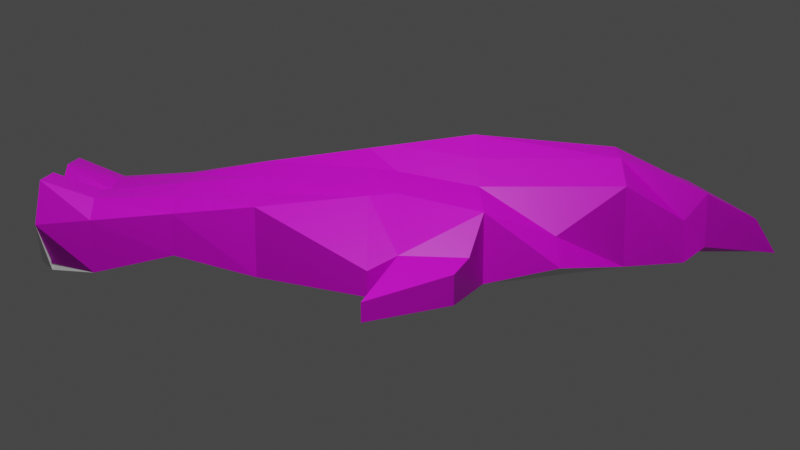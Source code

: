 # Source: uv3.blend  (saved by Blender 2.81.16; exported with 4.5.12 LTS)
import bpy
from mathutils import Matrix  # noqa: F401  (used for matrix-valued properties, if any)

bpy.ops.wm.read_factory_settings(use_empty=True)
scene = bpy.context.scene
scene.name = 'Scene'

# ---- collections
col_collection = bpy.data.collections.new('Collection'); scene.collection.children.link(col_collection)

# ---- images (referenced by path relative to the original .blend; pixels are not part of the script)
import os
ASSET_DIR = os.environ.get("B2B_ASSET_DIR", "")  # directory of the original .blend (textures are referenced by path, not embedded)
HERE = os.path.dirname(os.path.abspath(__file__))  # packed textures are extracted next to this script under _unpacked/

def load_image(name, relpath, width, height, colorspace="sRGB"):
    """Load a texture the original file referenced (path relative to the .blend, or extracted next to this script)."""
    p = next((c for c in (os.path.join(HERE, relpath), os.path.join(ASSET_DIR, relpath)) if relpath and os.path.exists(c)), "")
    if p:
        img = bpy.data.images.load(p, check_existing=True)
        img.name = name
    else:  # same state as the original file: an image datablock whose file is absent (Cycles renders it pink)
        img = bpy.data.images.new(name, width, height)
        img.source = "FILE"
        img.filepath = "//" + (relpath or name)
    img.colorspace_settings.name = colorspace
    return img
img_metal_wing_jpg = load_image('metal-wing.jpg', 'Tex/metal-wing.jpg', 1024, 1024, 'sRGB')
img_ship2_jpg = load_image('ship2.jpg', 'Tex/ship2.jpg', 1024, 1024, 'sRGB')
img_ship5_jpg = load_image('ship5.jpg', 'Tex/ship5.jpg', 1024, 1024, 'sRGB')
img_ship6_jpg = load_image('ship6.jpg', 'Tex/ship6.jpg', 1024, 1024, 'sRGB')
img_ship7_jpg = load_image('ship7.jpg', 'Tex/ship7.jpg', 1024, 1024, 'sRGB')
img_glass1_jpg = load_image('glass1.jpg', 'Tex/glass1.jpg', 1024, 1024, 'sRGB')

# ---- materials (node trees are filled in below, after node groups)
mat_material = bpy.data.materials.new('Material')
mat_material.alpha_threshold = 0.0
mat_material.use_transparent_shadow = False
mat_material.line_color = (0.0, 0.0, 0.0, 1.0)
mat_outterwings = bpy.data.materials.new('OutterWings')
mat_outterwings.use_transparent_shadow = False
mat_innershell = bpy.data.materials.new('InnerShell')
mat_innershell.use_transparent_shadow = False
mat_cockpit = bpy.data.materials.new('Cockpit')
mat_cockpit.use_transparent_shadow = False
mat_backshell = bpy.data.materials.new('backShell')
mat_backshell.use_transparent_shadow = False
mat_backfin = bpy.data.materials.new('backFin')
mat_backfin.use_transparent_shadow = False
mat_glass1 = bpy.data.materials.new('glass1')
mat_glass1.use_transparent_shadow = False

# ---- material node trees
mat_material.use_nodes = True; mat_material.node_tree.nodes.clear()
_N = mat_material.node_tree.nodes; _L = mat_material.node_tree.links
n0 = _N.new('ShaderNodeOutputMaterial'); n0.name = 'Material Output'; n0.location = (300, 300)
n1 = _N.new('ShaderNodeBsdfPrincipled'); n1.name = 'Principled BSDF'; n1.location = (10, 300)
n1.distribution = 'GGX'
n1.subsurface_method = 'BURLEY'
n1.inputs[2].default_value = 0.4
n1.inputs[3].default_value = 1.45
n1.inputs[27].default_value = (0.0, 0.0, 0.0, 1.0)
n1.inputs[28].default_value = 1.0
_L.new(n1.outputs[0], n0.inputs[0])
n0.is_active_output = True
mat_outterwings.use_nodes = True; mat_outterwings.node_tree.nodes.clear()
_N = mat_outterwings.node_tree.nodes; _L = mat_outterwings.node_tree.links
n0 = _N.new('ShaderNodeOutputMaterial'); n0.name = 'Material Output'; n0.location = (300, 300)
n1 = _N.new('ShaderNodeBsdfPrincipled'); n1.name = 'Principled BSDF'; n1.location = (10, 300)
n1.distribution = 'GGX'
n1.subsurface_method = 'BURLEY'
n1.inputs[3].default_value = 1.45
n1.inputs[27].default_value = (0.0, 0.0, 0.0, 1.0)
n1.inputs[28].default_value = 1.0
n2 = _N.new('ShaderNodeTexImage'); n2.name = 'Image Texture'; n2.location = (-280, 275)
n2.image = img_metal_wing_jpg
_L.new(n1.outputs[0], n0.inputs[0])
_L.new(n2.outputs[0], n1.inputs[0])
n0.is_active_output = True
mat_innershell.use_nodes = True; mat_innershell.node_tree.nodes.clear()
_N = mat_innershell.node_tree.nodes; _L = mat_innershell.node_tree.links
n0 = _N.new('ShaderNodeOutputMaterial'); n0.name = 'Material Output'; n0.location = (300, 300)
n1 = _N.new('ShaderNodeBsdfPrincipled'); n1.name = 'Principled BSDF'; n1.location = (10, 300)
n1.distribution = 'GGX'
n1.subsurface_method = 'BURLEY'
n1.inputs[3].default_value = 1.45
n1.inputs[27].default_value = (0.0, 0.0, 0.0, 1.0)
n1.inputs[28].default_value = 1.0
n2 = _N.new('ShaderNodeTexImage'); n2.name = 'Image Texture'; n2.location = (-280, 275)
n2.image = img_ship2_jpg
n2.interpolation = 'Cubic'
_L.new(n1.outputs[0], n0.inputs[0])
_L.new(n2.outputs[0], n1.inputs[0])
n0.is_active_output = True
mat_cockpit.use_nodes = True; mat_cockpit.node_tree.nodes.clear()
_N = mat_cockpit.node_tree.nodes; _L = mat_cockpit.node_tree.links
n0 = _N.new('ShaderNodeOutputMaterial'); n0.name = 'Material Output'; n0.location = (300, 300)
n1 = _N.new('ShaderNodeBsdfPrincipled'); n1.name = 'Principled BSDF'; n1.location = (10, 300)
n1.distribution = 'GGX'
n1.subsurface_method = 'BURLEY'
n1.inputs[3].default_value = 1.45
n1.inputs[27].default_value = (0.0, 0.0, 0.0, 1.0)
n1.inputs[28].default_value = 1.0
n2 = _N.new('ShaderNodeTexImage'); n2.name = 'Image Texture'; n2.location = (-280, 275)
n2.image = img_ship5_jpg
n2.projection = 'BOX'
n2.interpolation = 'Closest'
_L.new(n1.outputs[0], n0.inputs[0])
_L.new(n2.outputs[0], n1.inputs[0])
n0.is_active_output = True
mat_backshell.use_nodes = True; mat_backshell.node_tree.nodes.clear()
_N = mat_backshell.node_tree.nodes; _L = mat_backshell.node_tree.links
n0 = _N.new('ShaderNodeOutputMaterial'); n0.name = 'Material Output'; n0.location = (300, 300)
n1 = _N.new('ShaderNodeBsdfPrincipled'); n1.name = 'Principled BSDF'; n1.location = (10, 300)
n1.distribution = 'GGX'
n1.subsurface_method = 'BURLEY'
n1.inputs[3].default_value = 1.45
n1.inputs[27].default_value = (0.0, 0.0, 0.0, 1.0)
n1.inputs[28].default_value = 1.0
n2 = _N.new('ShaderNodeTexImage'); n2.name = 'Image Texture'; n2.location = (-280, 275)
n2.image = img_ship6_jpg
_L.new(n1.outputs[0], n0.inputs[0])
_L.new(n2.outputs[0], n1.inputs[0])
n0.is_active_output = True
mat_backfin.use_nodes = True; mat_backfin.node_tree.nodes.clear()
_N = mat_backfin.node_tree.nodes; _L = mat_backfin.node_tree.links
n0 = _N.new('ShaderNodeOutputMaterial'); n0.name = 'Material Output'; n0.location = (300, 300)
n1 = _N.new('ShaderNodeBsdfPrincipled'); n1.name = 'Principled BSDF'; n1.location = (10, 300)
n1.distribution = 'GGX'
n1.subsurface_method = 'BURLEY'
n1.inputs[3].default_value = 1.45
n1.inputs[27].default_value = (0.0, 0.0, 0.0, 1.0)
n1.inputs[28].default_value = 1.0
n2 = _N.new('ShaderNodeTexImage'); n2.name = 'Image Texture'; n2.location = (-280, 275)
n2.image = img_ship7_jpg
_L.new(n1.outputs[0], n0.inputs[0])
_L.new(n2.outputs[0], n1.inputs[0])
n0.is_active_output = True
mat_glass1.use_nodes = True; mat_glass1.node_tree.nodes.clear()
_N = mat_glass1.node_tree.nodes; _L = mat_glass1.node_tree.links
n0 = _N.new('ShaderNodeOutputMaterial'); n0.name = 'Material Output'; n0.location = (300, 300)
n1 = _N.new('ShaderNodeBsdfPrincipled'); n1.name = 'Principled BSDF'; n1.location = (10, 300)
n1.distribution = 'GGX'
n1.subsurface_method = 'BURLEY'
n1.inputs[3].default_value = 1.45
n1.inputs[27].default_value = (0.0, 0.0, 0.0, 1.0)
n1.inputs[28].default_value = 1.0
n2 = _N.new('ShaderNodeTexImage'); n2.name = 'Image Texture'; n2.location = (-280, 200)
n3 = _N.new('ShaderNodeTexImage'); n3.name = 'Image Texture.001'; n3.location = (-280, 275)
n3.image = img_glass1_jpg
_L.new(n1.outputs[0], n0.inputs[0])
_L.new(n3.outputs[0], n1.inputs[0])
n0.is_active_output = True

# ---- world
world_world = bpy.data.worlds.new('World'); scene.world = world_world
world_world.use_nodes = True; world_world.node_tree.nodes.clear()
_N = world_world.node_tree.nodes; _L = world_world.node_tree.links
n0 = _N.new('ShaderNodeOutputWorld'); n0.name = 'World Output'; n0.location = (300, 300)
n1 = _N.new('ShaderNodeBackground'); n1.name = 'Background'; n1.location = (10, 300)
n1.inputs[0].default_value = (0.05088, 0.05088, 0.05088, 1.0)
_L.new(n1.outputs[0], n0.inputs[0])
n0.is_active_output = True
world_world.color = (0.05088, 0.05088, 0.05088)
world_world.use_sun_shadow = False
world_world.sun_shadow_jitter_overblur = 0.0

# ---- cameras
cam_camera = bpy.data.cameras.new('Camera')
cam_camera.clip_end = 100.0
cam_camera.ortho_scale = 7.314

# ---- lights
light_light = bpy.data.lights.new('Light', 'POINT')
light_light.transmission_factor = 0.0
light_light.energy = 1000.0
light_light.shadow_soft_size = 0.1
light_light.shadow_maximum_resolution = 0.006
light_light.use_absolute_resolution = True

# ---- meshes
me_cube = bpy.data.meshes.new('Cube')
me_cube.from_pydata([(1.0, 1.0, 1.0), (1.0, 1.0, -1.0), (0.6485, -0.9953, 0.3941), (0.5057, -1.0, -0.7876), (-1.0, 1.0, 1.0), (-1.0, 1.0, -1.0), (-0.6464, -0.9953, 0.3941), (-0.6759, -1.0, -0.7876), (1.0, 1.335, -0.5613), (-1.0, 1.335, -0.5613), (0.7485, 1.335, 0.1181), (-0.7485, 1.335, 0.1181), (0.0, 1.0, -1.0), (0.0, -1.0, 0.6553), (0.0, -1.0, -1.0), (0.0, 1.0, 2.603), (0.0, 1.674, -1.0), (0.0, 1.674, 2.227), (0.5, -1.0, -0.4083), (0.5, 1.0, 1.362), (0.4998, 1.673, 1.358), (0.5, 1.0, -1.0), (0.5, -1.0, 1.063), (0.5001, 1.673, -0.9971), (-0.5, 1.0, -1.0), (-0.5, -1.0, 1.063), (-0.4999, 1.674, -1.001), (-0.5, -1.0, -0.4083), (-0.5, 1.0, 1.362), (-0.4998, 1.673, 1.358), (0.3746, 1.973, -0.9972), (0.0, 2.081, -1.0), (-0.3253, 1.973, 0.2144), (0.0, 2.081, 1.0), (0.3253, 1.973, 0.2144), (-0.3746, 1.973, -0.9972), (0.25, 1.0, -1.0), (0.25, -1.0, 1.063), (0.25, 1.674, -1.0), (0.2005, -0.9505, -1.0), (0.25, 1.0, 2.023), (0.25, 1.674, 2.023), (0.2924, 2.081, -0.6011), (0.2924, 2.081, 1.0), (-0.25, -1.0, -0.4083), (-0.25, 1.0, 2.023), (-0.2501, 1.673, 2.02), (-0.25, 1.0, -1.0), (-0.2005, -0.9796, 1.602), (-0.25, 1.674, -1.0), (-0.2916, 2.081, 0.9965), (-0.2916, 2.081, -0.6011), (0.05656, 2.466, -1.0), (0.0, 2.466, -1.0), (-0.1185, 2.35, 0.1007), (0.0, 2.351, 0.1012), (0.1186, 2.351, 0.1012), (-0.05718, 2.464, -0.9961), (-0.7907, 0.0, -1.0), (0.7907, 0.0, 1.0), (-0.7907, 0.0, 1.0), (0.7907, 0.0, -1.0), (0.0, 0.0, -1.0), (0.0, 0.0, 1.802), (0.5, 0.0, 1.181), (0.5, 0.0, -1.0), (-0.5, 0.0, -1.0), (-0.5, 0.0, 1.181), (0.25, 0.0, -1.0), (0.25, 0.0, 1.512), (-0.25, 0.0, 1.512), (-0.25, 0.0, -1.0), (-1.338, 0.5, -0.2961), (1.338, 0.5, -1.0), (-1.338, 0.5, -1.0), (1.338, 0.5, -0.2961), (0.0, 0.5, -1.0), (0.0, 0.5, 2.203), (0.7316, 0.5, 1.272), (0.5, 0.5, -0.4979), (-0.5, 0.5, -0.4979), (-0.7316, 0.5, 1.272), (0.25, 0.5, -1.0), (0.25, 0.5, 1.767), (-0.25, 0.5, 1.767), (-0.25, 0.5, -1.0), (-0.6414, -0.7468, -1.0), (0.6845, -0.7433, 0.5475), (0.0, -0.7468, -1.0), (0.0, -0.7468, 0.9456), (0.5, -0.7468, 1.046), (0.5, -0.7468, -1.0), (-0.5, -0.7468, -1.0), (-0.5, -0.7468, 1.046), (0.25, -0.7468, -1.0), (0.25, -0.7468, 1.13), (-0.25, -0.7468, 1.13), (-0.25, -0.7468, -1.0), (-0.6829, -0.7433, 0.5475), (0.6414, -0.7468, -1.0), (-1.251, 0.6282, 0.03621), (1.251, 0.6282, -1.0), (-1.251, 0.6282, -1.0), (1.251, 0.6282, 0.03621), (0.0, 0.6282, -1.0), (0.0, 0.6282, 2.305), (0.6722, 0.6282, 1.295), (0.5, 0.6282, -0.4979), (-0.5, 0.6282, -0.4979), (-0.6722, 0.6282, 1.295), (0.25, 0.6282, -1.0), (0.25, 0.6282, 1.656), (-0.25, 0.6282, 1.656), (-0.25, 0.6282, -1.0), (-1.251, 0.6282, -1.0), (-1.338, 0.5, -1.0), (1.251, 0.6282, 0.03621), (1.338, 0.5, -0.2961), (1.338, 0.5, -1.0), (-1.338, 0.5, -0.2961), (-1.251, 0.6282, 0.03621), (1.251, 0.6282, -1.0), (0.25, -1.0, -0.4083), (0.5483, -0.9505, -1.0), (0.549, -0.9786, 1.602), (-0.25, -1.0, 1.063), (-0.549, -0.9786, 1.602), (-0.5483, -0.9505, -1.0), (0.2005, -0.9796, 1.602), (-0.2005, -0.9505, -1.0), (0.25, -0.9492, -0.4083), (0.5, -0.9492, -0.4083), (0.5, -0.9492, 1.063), (-0.25, -0.9492, 1.063), (-0.5, -0.9492, 1.063), (-0.5, -0.9492, -0.4083), (0.25, -0.9492, 1.063), (-0.25, -0.9492, -0.4083), (1.552, 0.8545, -0.1862), (1.552, 0.8545, -1.0), (-1.552, 0.8545, -0.1862), (-1.552, 0.8545, -1.0), (-1.942, 0.4827, -0.4847), (1.942, 0.4827, -1.0), (-1.942, 0.4827, -1.0), (1.942, 0.4827, -0.4847), (1.597, 0.5554, -1.0), (1.597, 0.5554, -0.2242), (1.276, 0.9272, -1.0), (1.276, 0.9272, -0.005277), (-1.597, 0.5554, -1.0), (-1.276, 0.9272, -1.0), (-1.276, 0.9272, -0.005277), (-1.597, 0.5554, -0.2242), (-0.7368, -0.3717, 0.7737), (0.716, -0.3734, -0.4393), (-0.716, -0.3734, -0.4393), (0.7376, -0.3717, 0.7737), (0.0, -0.3734, -0.4376), (0.0, -0.3734, 1.374), (0.5, -0.3734, 1.114), (0.5, -0.3734, -0.4376), (-0.5, -0.3734, -0.4376), (-0.5, -0.3734, 1.114), (0.25, -0.3734, -0.4376), (0.25, -0.3734, 1.321), (-0.25, -0.3734, 1.321), (-0.25, -0.3734, -0.4376)], [], [(93, 98, 6, 126), (127, 126, 6, 7), (151, 150, 144, 141), (91, 99, 3, 123), (99, 87, 2, 3), (5, 4, 11, 9), (23, 20, 10, 8), (24, 5, 9, 26), (19, 0, 10, 20), (0, 1, 8, 10), (45, 15, 17, 46), (36, 12, 16, 38), (26, 29, 32, 35), (97, 88, 14, 129), (39, 128, 13, 14), (95, 89, 13, 128), (87, 90, 124, 2), (3, 2, 124, 123), (1, 21, 23, 8), (40, 19, 20, 41), (20, 23, 30, 34), (94, 91, 123, 39), (86, 92, 127, 7), (9, 11, 29, 26), (4, 28, 29, 11), (47, 24, 26, 49), (37, 122, 130, 136), (96, 93, 126, 48), (31, 51, 57, 53), (42, 43, 34, 30), (46, 17, 33, 50), (41, 20, 34, 43), (49, 26, 35, 51), (38, 16, 31, 42), (23, 38, 42, 30), (17, 41, 43, 33), (33, 43, 56, 55), (88, 94, 39, 14), (15, 40, 41, 17), (90, 95, 128, 124), (27, 44, 137, 135), (21, 36, 38, 23), (16, 49, 51, 31), (29, 46, 50, 32), (35, 32, 50, 51), (89, 96, 48, 13), (14, 13, 48, 129), (12, 47, 49, 16), (92, 97, 129, 127), (28, 45, 46, 29), (57, 54, 55, 53), (53, 55, 56, 52), (42, 31, 53, 52), (43, 42, 52, 56), (51, 50, 54, 57), (50, 33, 55, 54), (80, 85, 71, 66), (77, 84, 70, 63), (78, 83, 69, 64), (76, 82, 68, 62), (84, 81, 67, 70), (74, 80, 66, 58), (82, 79, 65, 68), (75, 78, 64, 59), (83, 77, 63, 69), (85, 76, 62, 71), (73, 75, 59, 61), (79, 73, 61, 65), (156, 154, 60, 58), (81, 72, 60, 67), (109, 100, 72, 81), (107, 101, 73, 79), (103, 75, 117, 116), (113, 104, 76, 85), (111, 105, 77, 83), (103, 106, 78, 75), (110, 107, 79, 82), (102, 108, 80, 74), (112, 109, 81, 84), (104, 110, 82, 76), (106, 111, 83, 78), (105, 112, 84, 77), (108, 113, 85, 80), (58, 60, 72, 74), (7, 6, 98, 86), (162, 167, 97, 92), (159, 166, 96, 89), (160, 165, 95, 90), (158, 164, 94, 88), (166, 163, 93, 96), (156, 162, 92, 86), (164, 161, 91, 94), (157, 160, 90, 87), (165, 159, 89, 95), (167, 158, 88, 97), (155, 157, 87, 99), (161, 155, 99, 91), (163, 154, 98, 93), (24, 47, 113, 108), (15, 45, 112, 105), (19, 40, 111, 106), (12, 36, 110, 104), (45, 28, 109, 112), (5, 24, 108, 102), (36, 21, 107, 110), (0, 19, 106, 103), (40, 15, 105, 111), (47, 12, 104, 113), (147, 146, 143, 145), (21, 1, 101, 107), (28, 4, 100, 109), (101, 103, 116, 121), (121, 116, 117, 118), (115, 119, 120, 114), (72, 100, 120, 119), (100, 102, 114, 120), (73, 101, 121, 118), (102, 74, 115, 114), (75, 73, 118, 117), (74, 72, 119, 115), (39, 123, 18, 122), (123, 124, 22, 18), (48, 126, 25, 125), (126, 127, 27, 25), (124, 128, 37, 22), (128, 39, 122, 37), (127, 129, 44, 27), (129, 48, 125, 44), (137, 133, 134, 135), (131, 132, 136, 130), (22, 37, 136, 132), (125, 25, 134, 133), (122, 18, 131, 130), (25, 27, 135, 134), (44, 125, 133, 137), (18, 22, 132, 131), (144, 142, 140, 141), (139, 138, 145, 143), (146, 148, 139, 143), (153, 152, 140, 142), (152, 151, 141, 140), (150, 153, 142, 144), (149, 147, 145, 138), (148, 149, 138, 139), (1, 0, 149, 148), (0, 103, 147, 149), (101, 1, 148, 146), (103, 101, 146, 147), (102, 100, 153, 150), (4, 5, 151, 152), (100, 4, 152, 153), (5, 102, 150, 151), (67, 60, 154, 163), (65, 61, 155, 161), (61, 59, 157, 155), (71, 62, 158, 167), (69, 63, 159, 165), (59, 64, 160, 157), (68, 65, 161, 164), (58, 66, 162, 156), (70, 67, 163, 166), (62, 68, 164, 158), (64, 69, 165, 160), (63, 70, 166, 159), (66, 71, 167, 162), (86, 98, 154, 156)])
me_cube.polygons.foreach_set('material_index', [5, 0, 1, 0, 2, 2, 2, 0, 2, 2, 2, 0, 5, 0, 0, 5, 5, 0, 0, 2, 5, 0, 0, 2, 2, 0, 0, 5, 3, 6, 6, 6, 3, 3, 3, 6, 6, 0, 2, 5, 0, 0, 3, 6, 6, 5, 0, 0, 0, 2, 6, 6, 3, 6, 6, 6, 0, 1, 1, 0, 1, 0, 0, 4, 1, 0, 4, 0, 2, 4, 4, 0, 0, 0, 1, 4, 0, 0, 1, 0, 1, 1, 0, 4, 2, 0, 1, 1, 0, 1, 0, 0, 4, 1, 0, 2, 0, 4, 0, 1, 1, 0, 1, 0, 0, 4, 1, 0, 1, 0, 4, 0, 4, 4, 0, 0, 0, 0, 0, 0, 0, 0, 0, 0, 0, 0, 0, 0, 0, 0, 0, 0, 0, 0, 0, 0, 1, 1, 1, 1, 1, 1, 1, 1, 1, 1, 1, 1, 1, 1, 1, 1, 4, 0, 2, 0, 1, 4, 0, 0, 1, 0, 1, 1, 0, 2])
_uv = me_cube.uv_layers.new(name='UVMap')
_uv.uv.foreach_set('vector', [0.3688, 0.3717, 0.1541, 0.6136, 8.182e-05, 0.543, 0.4974, 8.182e-05, 0.07769, 0.3875, 0.08444, 0.2723, 0.07492, 0.3229, 0.07607, 0.3802, 0.9526, 0.8312, 0.9366, 0.6635, 0.9988, 0.5605, 0.9988, 0.7454, 0.07193, 0.3899, 0.07105, 0.3917, 0.07757, 0.3802, 0.07218, 0.3865, 0.1446, 7.246e-05, 0.1497, 0.7739, 0.02106, 0.6996, 7.246e-05, 0.105, 0.2302, 0.9999, 0.08661, 0.7533, 0.1906, 0.8195, 0.2383, 0.9174, 0.3182, 0.104, 0.1262, 0.3656, 0.1906, 0.1805, 0.2383, 0.08255, 0.08885, 0.5174, 0.1064, 0.4894, 0.1202, 0.4889, 0.1227, 0.5859, 0.06031, 0.3273, 0.08661, 0.2467, 0.1906, 0.1805, 0.1262, 0.3656, 0.08661, 0.2467, 0.2302, 5.64e-05, 0.2383, 0.08255, 0.1906, 0.1805, 0.03022, 0.5804, 5.64e-05, 0.5, 0.08233, 0.5, 0.09609, 0.5422, 0.06356, 0.534, 0.0725, 0.5331, 0.07132, 0.637, 0.0475, 0.6307, 0.1225, 0.0003793, 0.1225, 1.0, 3.499e-05, 0.5137, 0.007864, 3.499e-05, 0.0762, 0.3896, 0.07483, 0.3894, 0.07524, 0.3858, 0.07565, 0.386, 0.07479, 0.3858, 0.09186, 0.271, 0.08529, 0.3043, 0.07524, 0.3858, 0.3424, 0.7107, 0.4916, 0.6077, 0.6697, 0.7494, 0.1752, 0.9999, 0.3647, 0.2317, 0.2627, 0.5636, 0.02744, 0.8504, 0.2504, 0.08917, 0.07757, 0.3802, 0.09098, 0.3228, 0.09419, 0.2716, 0.07218, 0.3865, 0.0455, 0.5208, 0.05707, 0.5311, 0.01937, 0.592, 0.0387, 0.503, 0.03022, 0.4195, 0.06031, 0.3273, 0.1262, 0.3656, 0.09609, 0.4578, 0.1225, 3.499e-05, 0.1225, 0.9996, 0.007864, 1.0, 3.499e-05, 0.4863, 0.07341, 0.3893, 0.07193, 0.3899, 0.07218, 0.3865, 0.07479, 0.3858, 0.07781, 0.3922, 0.07739, 0.3905, 0.07769, 0.3875, 0.07607, 0.3802, 0.2383, 0.9174, 0.1906, 0.8195, 0.1262, 0.6344, 0.3182, 0.896, 0.08661, 0.7533, 0.06031, 0.6727, 0.1262, 0.6344, 0.1906, 0.8195, 0.0816, 0.5276, 0.08885, 0.5174, 0.1227, 0.5859, 0.09298, 0.6263, 0.0927, 0.2928, 0.08106, 0.3622, 0.08165, 0.3611, 0.09316, 0.2938, 0.5127, 0.4026, 0.3688, 0.3717, 0.4974, 8.182e-05, 0.6697, 0.1053, 0.2554, 0.8681, 0.1545, 0.7863, 0.2528, 0.8033, 0.2609, 0.804, 0.09903, 0.8542, 0.04682, 0.3477, 0.09926, 0.5913, 0.1436, 0.9739, 0.08673, 0.3286, 5.91e-05, 0.1747, 0.5794, 0.1747, 0.5798, 0.3494, 0.08772, 3.789e-05, 0.1436, 0.2142, 0.09926, 0.5913, 0.04682, 0.3477, 0.1459, 0.9826, 7.041e-05, 0.9321, 0.1054, 0.859, 0.1545, 0.7863, 0.3436, 0.9996, 0.244, 0.9999, 0.2554, 0.8681, 0.3687, 0.8048, 0.4959, 0.9748, 0.3436, 0.9996, 0.3687, 0.8048, 0.4047, 0.8848, 5.91e-05, 0.1747, 0.08673, 0.02092, 0.5798, 5.91e-05, 0.5794, 0.1747, 0.5794, 0.1747, 0.5798, 5.91e-05, 0.9999, 0.1041, 0.9999, 0.1747, 0.07483, 0.3894, 0.07341, 0.3893, 0.07479, 0.3858, 0.07524, 0.3858, 5.64e-05, 0.5, 0.03022, 0.4195, 0.09609, 0.4578, 0.08233, 0.5, 0.2627, 0.5636, 0.3424, 0.7107, 0.1752, 0.9999, 0.02744, 0.8504, 0.08252, 0.3624, 0.07528, 0.362, 0.07495, 0.3608, 0.08302, 0.3614, 0.05707, 0.5311, 0.06356, 0.534, 0.0475, 0.6307, 0.01937, 0.592, 0.244, 0.9999, 0.1459, 0.9826, 0.1545, 0.7863, 0.2554, 0.8681, 0.1435, 0.7876, 0.0878, 1.0, 0.04699, 0.6523, 0.09921, 0.408, 0.1435, 0.02459, 0.09921, 0.408, 0.04699, 0.6523, 0.09891, 0.1457, 0.4916, 0.6077, 0.5127, 0.4026, 0.6697, 0.1053, 0.6697, 0.7494, 0.07524, 0.3858, 0.08529, 0.3043, 0.08687, 0.2718, 0.07565, 0.386, 0.0725, 0.5331, 0.0816, 0.5276, 0.09298, 0.6263, 0.07132, 0.637, 0.07739, 0.3905, 0.0762, 0.3896, 0.07565, 0.386, 0.07769, 0.3875, 0.06031, 0.6727, 0.03022, 0.5804, 0.09609, 0.5422, 0.1262, 0.6344, 0.9999, 0.2109, 5.365e-05, 0.2856, 5.37e-05, 0.1428, 0.9999, 0.1428, 0.9999, 0.1428, 5.37e-05, 0.1428, 5.343e-05, 5.343e-05, 0.9999, 0.0747, 0.3687, 0.8048, 0.2554, 0.8681, 0.2609, 0.804, 0.2689, 0.8047, 0.04682, 0.3477, 0.09903, 0.8542, 0.005038, 1.0, 3.789e-05, 0.6459, 0.09891, 0.1457, 0.04699, 0.6523, 3.787e-05, 0.3541, 0.004831, 3.787e-05, 0.5798, 0.3494, 0.5794, 0.1747, 0.9999, 0.1747, 0.9999, 0.2454, 0.09142, 0.4794, 0.0777, 0.4835, 0.07622, 0.4498, 0.08196, 0.448, 0.2399, 0.6451, 0.1989, 0.3753, 0.3544, 0.2086, 0.3858, 0.3966, 0.6366, 0.7465, 0.4107, 0.6938, 0.505, 0.435, 0.6366, 0.4606, 0.07074, 0.4875, 0.06341, 0.4865, 0.06323, 0.4499, 0.07004, 0.4507, 0.1989, 0.3753, 0.1519, 0.01787, 0.3303, 7.978e-05, 0.3544, 0.2086, 0.1148, 0.4511, 0.09142, 0.4794, 0.08196, 0.448, 0.08908, 0.441, 0.06341, 0.4865, 0.04561, 0.4866, 0.05541, 0.4477, 0.06323, 0.4499, 0.09717, 0.7383, 0.1535, 0.118, 0.2992, 0.1211, 0.2742, 0.2434, 0.4107, 0.6938, 0.2399, 0.6451, 0.3858, 0.3966, 0.505, 0.435, 0.0777, 0.4835, 0.07074, 0.4875, 0.07004, 0.4507, 0.07622, 0.4498, 0.106, 0.9999, 0.09717, 0.7383, 0.2742, 0.2434, 0.2992, 0.9866, 0.04561, 0.4866, 0.003307, 0.45, 0.04432, 0.4384, 0.05541, 0.4477, 0.3172, 0.7195, 0.3198, 0.1131, 0.5076, 7.123e-05, 0.5076, 0.9998, 0.4528, 0.882, 0.3965, 0.2617, 0.5735, 0.7566, 0.5985, 0.8789, 0.4192, 0.9053, 0.3733, 0.394, 0.3965, 0.2617, 0.4528, 0.882, 0.05014, 0.4932, 0.006667, 0.476, 0.003307, 0.45, 0.04561, 0.4866, 0.02245, 0.3356, 0.006623, 0.3753, 0.01377, 0.3777, 0.01642, 0.3359, 0.07838, 0.4979, 0.07116, 0.5001, 0.07074, 0.4875, 0.0777, 0.4835, 0.4336, 0.7761, 0.2025, 0.7088, 0.2399, 0.6451, 0.4107, 0.6938, 0.07391, 0.606, 0.1199, 0.09467, 0.1535, 0.118, 0.09717, 0.7383, 0.06406, 0.5024, 0.05014, 0.4932, 0.04561, 0.4866, 0.06341, 0.4865, 0.1049, 0.4686, 0.08893, 0.486, 0.09142, 0.4794, 0.1148, 0.4511, 0.1461, 0.344, 0.1126, 0.06207, 0.1519, 0.01787, 0.1989, 0.3753, 0.07116, 0.5001, 0.06406, 0.5024, 0.06341, 0.4865, 0.07074, 0.4875, 0.6115, 0.8121, 0.4336, 0.7761, 0.4107, 0.6938, 0.6366, 0.7465, 0.2025, 0.7088, 0.1461, 0.344, 0.1989, 0.3753, 0.2399, 0.6451, 0.08893, 0.486, 0.07838, 0.4979, 0.0777, 0.4835, 0.09142, 0.4794, 0.5985, 0.01337, 0.5735, 0.7566, 0.3965, 0.2617, 0.4053, 0.0001343, 7.123e-05, 0.8928, 0.004217, 0.3019, 0.132, 0.2261, 0.127, 0.9999, 0.08262, 0.3986, 0.07772, 0.4043, 0.0762, 0.3896, 0.07739, 0.3905, 0.2729, 0.522, 0.3081, 0.3242, 0.5042, 0.3706, 0.5463, 0.5829, 0.3039, 0.9685, 0.273, 0.7277, 0.4695, 0.7688, 0.4789, 0.9627, 0.07324, 0.4058, 0.06898, 0.4034, 0.07341, 0.3893, 0.07483, 0.3894, 0.3081, 0.3242, 0.3789, 0.1061, 0.5463, 0.1881, 0.5042, 0.3706, 0.08673, 0.3883, 0.08262, 0.3986, 0.07739, 0.3905, 0.07781, 0.3922, 0.06898, 0.4034, 0.06491, 0.3965, 0.07193, 0.3899, 0.07341, 0.3893, 0.07706, 0.5137, 0.4025, 0.4311, 0.4127, 0.8622, 0.0001284, 0.9996, 0.273, 0.7277, 0.2729, 0.522, 0.5463, 0.5829, 0.4695, 0.7688, 0.07772, 0.4043, 0.07324, 0.4058, 0.07483, 0.3894, 0.0762, 0.3896, 0.3348, 0.2805, 0.3374, 0.8869, 0.1497, 0.7739, 0.1446, 7.246e-05, 0.06491, 0.3965, 0.0626, 0.3851, 0.07105, 0.3917, 0.07193, 0.3899, 0.8147, 0.5689, 0.4897, 0.4862, 0.4129, 0.0001284, 0.825, 0.1378, 0.08885, 0.5174, 0.0816, 0.5276, 0.07838, 0.4979, 0.08893, 0.486, 0.08875, 0.9025, 0.04217, 0.5625, 0.1461, 0.344, 0.2025, 0.7088, 0.5365, 0.9999, 0.3037, 0.9557, 0.4336, 0.7761, 0.6115, 0.8121, 0.0725, 0.5331, 0.06356, 0.534, 0.06406, 0.5024, 0.07116, 0.5001, 0.04217, 0.5625, 7.978e-05, 0.1934, 0.1126, 0.06207, 0.1461, 0.344, 0.1064, 0.4894, 0.08885, 0.5174, 0.08893, 0.486, 0.1049, 0.4686, 0.06356, 0.534, 0.05707, 0.5311, 0.05014, 0.4932, 0.06406, 0.5024, 0.0001343, 0.2247, 0.03418, 0.0001343, 0.1199, 0.09467, 0.07391, 0.606, 0.3037, 0.9557, 0.08875, 0.9025, 0.2025, 0.7088, 0.4336, 0.7761, 0.0816, 0.5276, 0.0725, 0.5331, 0.07116, 0.5001, 0.07838, 0.4979, 0.8602, 0.5605, 0.8602, 0.8268, 0.742, 0.8268, 0.742, 0.6499, 0.05707, 0.5311, 0.0455, 0.5208, 0.006667, 0.476, 0.05014, 0.4932, 0.3335, 0.9999, 0.2995, 0.7753, 0.3733, 0.394, 0.4192, 0.9053, 0.006667, 0.476, 0.02245, 0.3356, 0.01642, 0.3359, 0.0001072, 0.4678, 0.6395, 0.3857, 0.6395, 0.0001343, 0.6798, 0.1238, 0.6798, 0.3857, 0.5988, 0.3857, 0.5988, 0.1238, 0.6392, 0.0001343, 0.6392, 0.3857, 0.1236, 0.3996, 0.1076, 0.372, 0.1133, 0.373, 0.1161, 0.401, 0.1076, 0.372, 0.1049, 0.4686, 0.1119, 0.4634, 0.1133, 0.373, 0.003307, 0.45, 0.006667, 0.476, 0.0001072, 0.4678, 0.008751, 0.4555, 0.1049, 0.4686, 0.1148, 0.4511, 0.1096, 0.454, 0.1119, 0.4634, 0.006623, 0.3753, 0.003307, 0.45, 0.008751, 0.4555, 0.01377, 0.3777, 0.1148, 0.4511, 0.1236, 0.3996, 0.1161, 0.401, 0.1096, 0.454, 0.07479, 0.3858, 0.07218, 0.3865, 0.07375, 0.3608, 0.08106, 0.3622, 0.07218, 0.3865, 0.09419, 0.2716, 0.08647, 0.2912, 0.07375, 0.3608, 0.08687, 0.2718, 0.08444, 0.2723, 0.08705, 0.2927, 0.08073, 0.2926, 0.08444, 0.2723, 0.07769, 0.3875, 0.08252, 0.3624, 0.08705, 0.2927, 0.09419, 0.2716, 0.09186, 0.271, 0.0927, 0.2928, 0.08647, 0.2912, 0.09186, 0.271, 0.07479, 0.3858, 0.08106, 0.3622, 0.0927, 0.2928, 0.07769, 0.3875, 0.07565, 0.386, 0.07528, 0.362, 0.08252, 0.3624, 0.07565, 0.386, 0.08687, 0.2718, 0.08073, 0.2926, 0.07528, 0.362, 0.07495, 0.3608, 0.08002, 0.2936, 0.08764, 0.2939, 0.08302, 0.3614, 0.07355, 0.3596, 0.08559, 0.2922, 0.09316, 0.2938, 0.08165, 0.3611, 0.08647, 0.2912, 0.0927, 0.2928, 0.09316, 0.2938, 0.08559, 0.2922, 0.08073, 0.2926, 0.08705, 0.2927, 0.08764, 0.2939, 0.08002, 0.2936, 0.08106, 0.3622, 0.07375, 0.3608, 0.07355, 0.3596, 0.08165, 0.3611, 0.08705, 0.2927, 0.08252, 0.3624, 0.08302, 0.3614, 0.08764, 0.2939, 0.07528, 0.362, 0.08073, 0.2926, 0.08002, 0.2936, 0.07495, 0.3608, 0.07375, 0.3608, 0.08647, 0.2912, 0.08559, 0.2922, 0.07355, 0.3596, 0.5746, 0.0003375, 0.5746, 0.1772, 0.3941, 0.2797, 0.3941, 0.0003376, 8.037e-05, 0.9999, 8.045e-05, 8.037e-05, 0.6461, 0.3669, 0.6461, 0.9999, 0.8609, 0.7229, 0.9049, 0.5605, 0.9359, 0.6531, 0.9049, 0.8353, 0.7905, 0.2084, 0.8111, 0.02505, 0.8586, 0.1304, 0.8586, 0.3418, 0.6709, 0.0003375, 0.6709, 0.3418, 0.5753, 0.3418, 0.5753, 0.06243, 0.6716, 0.3418, 0.6716, 0.07551, 0.7898, 0.1649, 0.7898, 0.3418, 0.8798, 0.3418, 0.8592, 0.1585, 0.9273, 0.02505, 0.9273, 0.2365, 0.3337, 0.7856, 0.0003375, 0.7856, 0.06095, 0.6876, 0.3337, 0.6876, 0.1923, 0.0003376, 0.1923, 0.6869, 0.09664, 0.3418, 0.09664, 0.0003375, 0.3934, 0.0003375, 0.3934, 0.3653, 0.3664, 0.5133, 0.294, 0.3443, 0.928, 0.428, 0.9456, 0.275, 0.9997, 0.3558, 0.9997, 0.5243, 0.3941, 0.6823, 0.7413, 0.6823, 0.7413, 0.8034, 0.4814, 0.8034, 0.7413, 0.6816, 0.3941, 0.6816, 0.4814, 0.5605, 0.7413, 0.5605, 0.0003375, 0.6869, 0.0003376, 0.0003375, 0.09596, 0.0003375, 0.09596, 0.3418, 0.2933, 0.1496, 0.2741, 0.514, 0.1929, 0.1651, 0.2741, 0.0003375, 0.9456, 0.2744, 0.928, 0.1214, 0.9997, 0.02505, 0.9997, 0.1936, 0.825, 0.9999, 0.5524, 0.9763, 0.4897, 0.4862, 0.8147, 0.5689, 0.05541, 0.4477, 0.04432, 0.4384, 0.0626, 0.3851, 0.06491, 0.3965, 0.5251, 0.0001764, 0.5251, 0.9999, 0.3374, 0.8869, 0.3348, 0.2805, 0.07622, 0.4498, 0.07004, 0.4507, 0.07324, 0.4058, 0.07772, 0.4043, 0.07498, 0.7091, 7.39e-05, 0.4613, 0.2729, 0.522, 0.273, 0.7277, 0.1401, 0.02377, 0.4127, 0.0001284, 0.4025, 0.4311, 0.07706, 0.5137, 0.06323, 0.4499, 0.05541, 0.4477, 0.06491, 0.3965, 0.06898, 0.4034, 0.08908, 0.441, 0.08196, 0.448, 0.08262, 0.3986, 0.08673, 0.3883, 0.1144, 0.2557, 0.2174, 7.39e-05, 0.3789, 0.1061, 0.3081, 0.3242, 0.07004, 0.4507, 0.06323, 0.4499, 0.06898, 0.4034, 0.07324, 0.4058, 0.1304, 0.9999, 0.07498, 0.7091, 0.273, 0.7277, 0.3039, 0.9685, 7.39e-05, 0.4613, 0.1144, 0.2557, 0.3081, 0.3242, 0.2729, 0.522, 0.08196, 0.448, 0.07622, 0.4498, 0.07772, 0.4043, 0.08262, 0.3986, 0.127, 0.9999, 0.132, 0.2261, 0.3198, 0.1131, 0.3172, 0.7195])
me_cube.materials.append(mat_material)
me_cube.materials.append(mat_outterwings)
me_cube.materials.append(mat_innershell)
me_cube.materials.append(mat_cockpit)
me_cube.materials.append(mat_backshell)
me_cube.materials.append(mat_backfin)
me_cube.materials.append(mat_glass1)
me_cube.use_remesh_preserve_volume = False
me_cube.use_remesh_preserve_attributes = False
me_cube.use_mirror_vertex_groups = False
me_cube.update()

# ---- objects
ob_cube = bpy.data.objects.new('Cube', me_cube)
ob_light = bpy.data.objects.new('Light', light_light)
ob_camera = bpy.data.objects.new('Camera', cam_camera)

# ---- transforms, parenting, visibility, modifiers, constraints
ob_cube.location = (0.0, 0.0, 0.0)
ob_cube.scale = (1.048, 1.772, 0.2834)
ob_cube.lock_rotations_4d = False
ob_cube.empty_display_type = 'ARROWS'
ob_cube.lineart.crease_threshold = 0.0
ob_light.location = (4.076, 1.005, 5.904)
ob_light.rotation_euler = (0.6503, 0.05522, 1.866)
ob_light.lock_rotations_4d = False
ob_light.empty_display_type = 'ARROWS'
ob_light.color = (0.0, 0.0, 0.0, 0.0)
ob_light.lineart.crease_threshold = 0.0
ob_camera.location = (9.328, 1.059, 2.001)
ob_camera.rotation_euler = (1.355, -1.377e-05, 1.562)
ob_camera.lock_rotations_4d = False
ob_camera.empty_display_type = 'ARROWS'
ob_camera.color = (0.0, 0.0, 0.0, 0.0)
ob_camera.display_type = 'WIRE'
ob_camera.lineart.crease_threshold = 0.0

# ---- collection membership
col_collection.objects.link(ob_cube)
col_collection.objects.link(ob_light)
col_collection.objects.link(ob_camera)

# ---- scene / render settings (as saved in the file)
scene.camera = ob_camera
scene.frame_start = 1; scene.frame_end = 250; scene.frame_set(1)
scene.render.engine = 'BLENDER_EEVEE_NEXT'
scene.cycles.use_denoising = False
scene.cycles.samples = 128
scene.cycles.sampling_pattern = 'TABULATED_SOBOL'
scene.cycles.use_adaptive_sampling = False
scene.cycles.use_light_tree = False
scene.view_settings.view_transform = 'Filmic'
bpy.context.view_layer.update()
